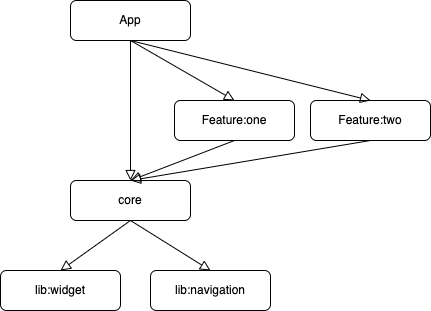

The diagram above was exported from draw.io. Its source (the exported page's mxGraphModel, read from the mxfile embedded in the PNG):
<mxGraphModel dx="949" dy="510" grid="1" gridSize="10" guides="1" tooltips="1" connect="1" arrows="1" fold="1" page="1" pageScale="1" pageWidth="827" pageHeight="1169" math="0" shadow="0">
  <root>
    <mxCell id="WIyWlLk6GJQsqaUBKTNV-0" />
    <mxCell id="WIyWlLk6GJQsqaUBKTNV-1" parent="WIyWlLk6GJQsqaUBKTNV-0" />
    <mxCell id="WIyWlLk6GJQsqaUBKTNV-2" value="" style="rounded=0;html=1;jettySize=auto;orthogonalLoop=1;fontSize=11;endArrow=block;endFill=0;endSize=8;strokeWidth=1;shadow=0;labelBackgroundColor=none;entryX=0.5;entryY=0;entryDx=0;entryDy=0;exitX=0.5;exitY=1;exitDx=0;exitDy=0;" parent="WIyWlLk6GJQsqaUBKTNV-1" source="WIyWlLk6GJQsqaUBKTNV-3" target="WIyWlLk6GJQsqaUBKTNV-7" edge="1">
      <mxGeometry relative="1" as="geometry">
        <mxPoint x="220" y="170" as="targetPoint" />
      </mxGeometry>
    </mxCell>
    <mxCell id="WIyWlLk6GJQsqaUBKTNV-3" value="App" style="rounded=1;whiteSpace=wrap;html=1;fontSize=12;glass=0;strokeWidth=1;shadow=0;" parent="WIyWlLk6GJQsqaUBKTNV-1" vertex="1">
      <mxGeometry x="190" y="100" width="120" height="40" as="geometry" />
    </mxCell>
    <mxCell id="WIyWlLk6GJQsqaUBKTNV-7" value="Feature:one" style="rounded=1;whiteSpace=wrap;html=1;fontSize=12;glass=0;strokeWidth=1;shadow=0;" parent="WIyWlLk6GJQsqaUBKTNV-1" vertex="1">
      <mxGeometry x="294" y="200" width="120" height="40" as="geometry" />
    </mxCell>
    <mxCell id="WIyWlLk6GJQsqaUBKTNV-12" value="Feature:two" style="rounded=1;whiteSpace=wrap;html=1;fontSize=12;glass=0;strokeWidth=1;shadow=0;" parent="WIyWlLk6GJQsqaUBKTNV-1" vertex="1">
      <mxGeometry x="430" y="200" width="120" height="40" as="geometry" />
    </mxCell>
    <mxCell id="3AmY6AAGUtfcGSnpUrJ_-2" value="core" style="rounded=1;whiteSpace=wrap;html=1;fontSize=12;glass=0;strokeWidth=1;shadow=0;" parent="WIyWlLk6GJQsqaUBKTNV-1" vertex="1">
      <mxGeometry x="190" y="280" width="120" height="40" as="geometry" />
    </mxCell>
    <mxCell id="3AmY6AAGUtfcGSnpUrJ_-3" value="lib:widget" style="rounded=1;whiteSpace=wrap;html=1;fontSize=12;glass=0;strokeWidth=1;shadow=0;" parent="WIyWlLk6GJQsqaUBKTNV-1" vertex="1">
      <mxGeometry x="120" y="370" width="120" height="40" as="geometry" />
    </mxCell>
    <mxCell id="3AmY6AAGUtfcGSnpUrJ_-4" value="lib:navigation" style="rounded=1;whiteSpace=wrap;html=1;fontSize=12;glass=0;strokeWidth=1;shadow=0;" parent="WIyWlLk6GJQsqaUBKTNV-1" vertex="1">
      <mxGeometry x="270" y="370" width="120" height="40" as="geometry" />
    </mxCell>
    <mxCell id="3AmY6AAGUtfcGSnpUrJ_-5" value="" style="rounded=0;html=1;jettySize=auto;orthogonalLoop=1;fontSize=11;endArrow=block;endFill=0;endSize=8;strokeWidth=1;shadow=0;labelBackgroundColor=none;entryX=0.5;entryY=0;entryDx=0;entryDy=0;exitX=0.5;exitY=1;exitDx=0;exitDy=0;" parent="WIyWlLk6GJQsqaUBKTNV-1" source="WIyWlLk6GJQsqaUBKTNV-12" target="3AmY6AAGUtfcGSnpUrJ_-2" edge="1">
      <mxGeometry relative="1" as="geometry">
        <mxPoint x="230" y="130" as="sourcePoint" />
        <mxPoint x="260" y="200" as="targetPoint" />
      </mxGeometry>
    </mxCell>
    <mxCell id="3AmY6AAGUtfcGSnpUrJ_-6" value="" style="rounded=0;html=1;jettySize=auto;orthogonalLoop=1;fontSize=11;endArrow=block;endFill=0;endSize=8;strokeWidth=1;shadow=0;labelBackgroundColor=none;entryX=0.5;entryY=0;entryDx=0;entryDy=0;exitX=0.5;exitY=1;exitDx=0;exitDy=0;" parent="WIyWlLk6GJQsqaUBKTNV-1" source="3AmY6AAGUtfcGSnpUrJ_-2" target="3AmY6AAGUtfcGSnpUrJ_-3" edge="1">
      <mxGeometry relative="1" as="geometry">
        <mxPoint x="260" y="240" as="sourcePoint" />
        <mxPoint x="260" y="290" as="targetPoint" />
      </mxGeometry>
    </mxCell>
    <mxCell id="3AmY6AAGUtfcGSnpUrJ_-7" value="" style="rounded=0;html=1;jettySize=auto;orthogonalLoop=1;fontSize=11;endArrow=block;endFill=0;endSize=8;strokeWidth=1;shadow=0;labelBackgroundColor=none;entryX=0.5;entryY=0;entryDx=0;entryDy=0;exitX=0.5;exitY=1;exitDx=0;exitDy=0;" parent="WIyWlLk6GJQsqaUBKTNV-1" source="3AmY6AAGUtfcGSnpUrJ_-2" target="3AmY6AAGUtfcGSnpUrJ_-4" edge="1">
      <mxGeometry relative="1" as="geometry">
        <mxPoint x="260" y="330" as="sourcePoint" />
        <mxPoint x="180" y="380" as="targetPoint" />
      </mxGeometry>
    </mxCell>
    <mxCell id="3AmY6AAGUtfcGSnpUrJ_-21" value="" style="rounded=0;html=1;jettySize=auto;orthogonalLoop=1;fontSize=11;endArrow=block;endFill=0;endSize=8;strokeWidth=1;shadow=0;labelBackgroundColor=none;entryX=0.5;entryY=0;entryDx=0;entryDy=0;exitX=0.5;exitY=1;exitDx=0;exitDy=0;" parent="WIyWlLk6GJQsqaUBKTNV-1" source="WIyWlLk6GJQsqaUBKTNV-7" target="3AmY6AAGUtfcGSnpUrJ_-2" edge="1">
      <mxGeometry relative="1" as="geometry">
        <mxPoint x="260" y="240" as="sourcePoint" />
        <mxPoint x="260" y="290" as="targetPoint" />
      </mxGeometry>
    </mxCell>
    <mxCell id="3AmY6AAGUtfcGSnpUrJ_-105" value="" style="rounded=0;html=1;jettySize=auto;orthogonalLoop=1;fontSize=11;endArrow=block;endFill=0;endSize=8;strokeWidth=1;shadow=0;labelBackgroundColor=none;entryX=0.5;entryY=0;entryDx=0;entryDy=0;exitX=0.5;exitY=1;exitDx=0;exitDy=0;" parent="WIyWlLk6GJQsqaUBKTNV-1" source="WIyWlLk6GJQsqaUBKTNV-3" target="WIyWlLk6GJQsqaUBKTNV-12" edge="1">
      <mxGeometry relative="1" as="geometry">
        <mxPoint x="240" y="120" as="sourcePoint" />
        <mxPoint x="390" y="190" as="targetPoint" />
      </mxGeometry>
    </mxCell>
    <mxCell id="3AmY6AAGUtfcGSnpUrJ_-106" value="" style="rounded=0;html=1;jettySize=auto;orthogonalLoop=1;fontSize=11;endArrow=block;endFill=0;endSize=8;strokeWidth=1;shadow=0;labelBackgroundColor=none;entryX=0.5;entryY=0;entryDx=0;entryDy=0;exitX=0.5;exitY=1;exitDx=0;exitDy=0;" parent="WIyWlLk6GJQsqaUBKTNV-1" source="WIyWlLk6GJQsqaUBKTNV-3" target="3AmY6AAGUtfcGSnpUrJ_-2" edge="1">
      <mxGeometry relative="1" as="geometry">
        <mxPoint x="250" y="130" as="sourcePoint" />
        <mxPoint x="400" y="200" as="targetPoint" />
      </mxGeometry>
    </mxCell>
  </root>
</mxGraphModel>